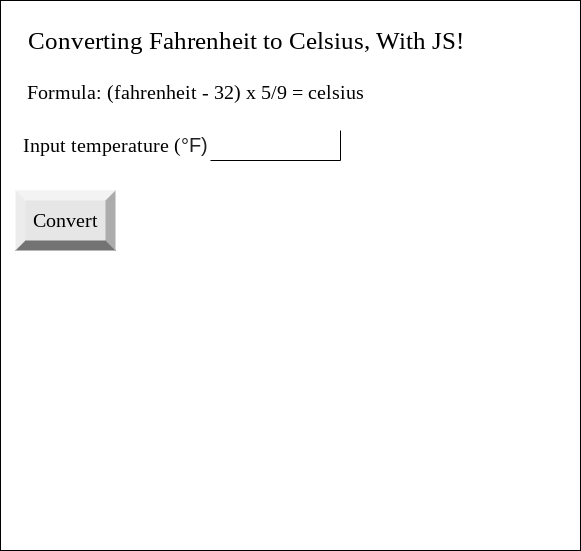

The diagram above was exported from draw.io. Its source (the exported page's mxGraphModel, read from the mxfile embedded in the PNG):
<mxGraphModel dx="594" dy="561" grid="1" gridSize="10" guides="1" tooltips="1" connect="1" arrows="1" fold="1" page="1" pageScale="1" pageWidth="850" pageHeight="1100" math="0" shadow="0">
  <root>
    <mxCell id="0" />
    <mxCell id="1" parent="0" />
    <mxCell id="2" value="" style="verticalLabelPosition=bottom;verticalAlign=top;html=1;shape=mxgraph.basic.rect;fillColor2=none;strokeWidth=1;size=20;indent=5;" vertex="1" parent="1">
      <mxGeometry x="20" y="20" width="580" height="550" as="geometry" />
    </mxCell>
    <mxCell id="3" value="Converting Fahrenheit to Celsius, With JS!" style="text;html=1;align=center;verticalAlign=middle;resizable=0;points=[];autosize=1;strokeColor=none;fillColor=none;fontFamily=Times New Roman;fontSize=25;" vertex="1" parent="1">
      <mxGeometry x="40" y="40" width="450" height="40" as="geometry" />
    </mxCell>
    <mxCell id="4" value="&lt;font style=&quot;font-size: 20px&quot;&gt;Formula: (fahrenheit - 32) x 5/9 = celsius&lt;/font&gt;" style="text;html=1;align=center;verticalAlign=middle;resizable=0;points=[];autosize=1;strokeColor=none;fillColor=none;fontSize=25;fontFamily=Times New Roman;" vertex="1" parent="1">
      <mxGeometry x="40" y="90" width="350" height="40" as="geometry" />
    </mxCell>
    <mxCell id="5" value="" style="shape=partialRectangle;whiteSpace=wrap;html=1;top=0;left=0;fillColor=none;fontFamily=Times New Roman;fontSize=20;" vertex="1" parent="1">
      <mxGeometry x="230" y="150" width="130" height="30" as="geometry" />
    </mxCell>
    <mxCell id="6" value="&lt;font style=&quot;font-size: 20px&quot;&gt;Input temperature (&lt;span style=&quot;color: rgb(32 , 33 , 36) ; font-family: &amp;#34;arial&amp;#34; , sans-serif ; text-align: left ; background-color: rgb(255 , 255 , 255)&quot;&gt;°F)&lt;/span&gt;&lt;/font&gt;" style="text;html=1;align=center;verticalAlign=middle;resizable=0;points=[];autosize=1;strokeColor=none;fillColor=none;fontSize=20;fontFamily=Times New Roman;" vertex="1" parent="1">
      <mxGeometry x="35" y="150" width="200" height="30" as="geometry" />
    </mxCell>
    <mxCell id="7" value="Convert" style="labelPosition=center;verticalLabelPosition=middle;align=center;html=1;shape=mxgraph.basic.shaded_button;dx=10;fillColor=#E6E6E6;strokeColor=none;fontFamily=Times New Roman;fontSize=20;" vertex="1" parent="1">
      <mxGeometry x="35" y="210" width="100" height="60" as="geometry" />
    </mxCell>
  </root>
</mxGraphModel>